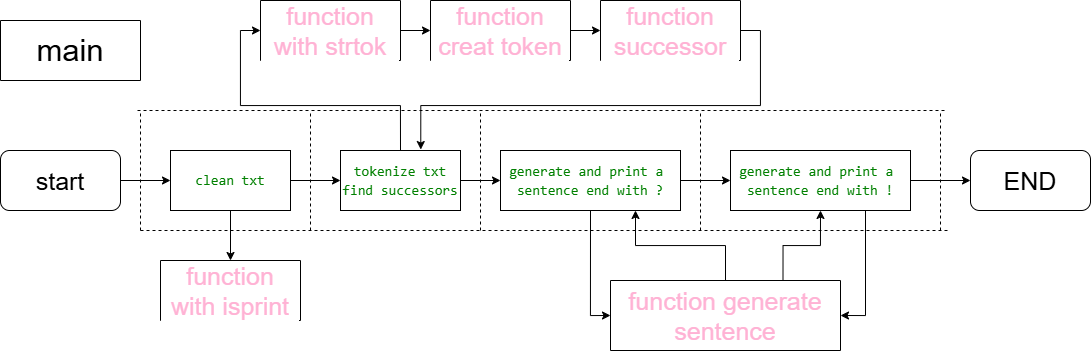

The diagram above was exported from draw.io. Its source (the exported page's mxGraphModel, read from the mxfile embedded in the PNG):
<mxGraphModel dx="1029" dy="684" grid="1" gridSize="10" guides="1" tooltips="1" connect="1" arrows="1" fold="1" page="1" pageScale="1" pageWidth="827" pageHeight="1169" math="0" shadow="0">
  <root>
    <mxCell id="0" />
    <mxCell id="1" parent="0" />
    <mxCell id="_FExsWsvUEREYYseVQfq-2" value="main" style="swimlane;fontStyle=0;childLayout=stackLayout;horizontal=1;startSize=60;horizontalStack=0;resizeParent=1;resizeParentMax=0;resizeLast=0;collapsible=1;marginBottom=0;whiteSpace=wrap;html=1;fontSize=31;" vertex="1" parent="1">
      <mxGeometry x="40" y="50" width="140" height="60" as="geometry" />
    </mxCell>
    <mxCell id="_FExsWsvUEREYYseVQfq-11" style="edgeStyle=orthogonalEdgeStyle;rounded=0;orthogonalLoop=1;jettySize=auto;html=1;exitX=1;exitY=0.5;exitDx=0;exitDy=0;entryX=0;entryY=0.5;entryDx=0;entryDy=0;" edge="1" parent="1" source="_FExsWsvUEREYYseVQfq-6" target="_FExsWsvUEREYYseVQfq-7">
      <mxGeometry relative="1" as="geometry" />
    </mxCell>
    <mxCell id="_FExsWsvUEREYYseVQfq-6" value="start" style="rounded=1;whiteSpace=wrap;html=1;fontSize=25;" vertex="1" parent="1">
      <mxGeometry x="40" y="180" width="120" height="60" as="geometry" />
    </mxCell>
    <mxCell id="_FExsWsvUEREYYseVQfq-12" style="edgeStyle=orthogonalEdgeStyle;rounded=0;orthogonalLoop=1;jettySize=auto;html=1;exitX=1;exitY=0.5;exitDx=0;exitDy=0;" edge="1" parent="1" source="_FExsWsvUEREYYseVQfq-7" target="_FExsWsvUEREYYseVQfq-8">
      <mxGeometry relative="1" as="geometry" />
    </mxCell>
    <mxCell id="_FExsWsvUEREYYseVQfq-36" style="edgeStyle=orthogonalEdgeStyle;rounded=0;orthogonalLoop=1;jettySize=auto;html=1;exitX=0.5;exitY=1;exitDx=0;exitDy=0;entryX=0.5;entryY=0;entryDx=0;entryDy=0;" edge="1" parent="1" source="_FExsWsvUEREYYseVQfq-7" target="_FExsWsvUEREYYseVQfq-25">
      <mxGeometry relative="1" as="geometry" />
    </mxCell>
    <mxCell id="_FExsWsvUEREYYseVQfq-7" value="&lt;div style=&quot;color: rgb(59, 59, 59); background-color: rgb(255, 255, 255); font-family: Consolas, &amp;quot;Courier New&amp;quot;, monospace; font-size: 14px; line-height: 19px; white-space: pre;&quot;&gt;&lt;span style=&quot;color: light-dark(rgb(0, 128, 0), rgb(80, 190, 80)); background-color: light-dark(rgb(255, 255, 255), rgb(18, 18, 18));&quot;&gt;clean txt&lt;/span&gt;&lt;/div&gt;" style="rounded=0;whiteSpace=wrap;html=1;fontSize=15;" vertex="1" parent="1">
      <mxGeometry x="210" y="180" width="120" height="60" as="geometry" />
    </mxCell>
    <mxCell id="_FExsWsvUEREYYseVQfq-13" style="edgeStyle=orthogonalEdgeStyle;rounded=0;orthogonalLoop=1;jettySize=auto;html=1;exitX=1;exitY=0.5;exitDx=0;exitDy=0;entryX=0;entryY=0.5;entryDx=0;entryDy=0;" edge="1" parent="1" source="_FExsWsvUEREYYseVQfq-8" target="_FExsWsvUEREYYseVQfq-9">
      <mxGeometry relative="1" as="geometry" />
    </mxCell>
    <mxCell id="_FExsWsvUEREYYseVQfq-29" style="edgeStyle=orthogonalEdgeStyle;rounded=0;orthogonalLoop=1;jettySize=auto;html=1;exitX=0.5;exitY=0;exitDx=0;exitDy=0;entryX=0;entryY=0.5;entryDx=0;entryDy=0;" edge="1" parent="1" source="_FExsWsvUEREYYseVQfq-8" target="_FExsWsvUEREYYseVQfq-26">
      <mxGeometry relative="1" as="geometry" />
    </mxCell>
    <mxCell id="_FExsWsvUEREYYseVQfq-8" value="&lt;div style=&quot;color: rgb(59, 59, 59); background-color: rgb(255, 255, 255); font-family: Consolas, &amp;quot;Courier New&amp;quot;, monospace; font-size: 14px; line-height: 19px; white-space: pre;&quot;&gt;&lt;span style=&quot;color: rgb(0, 128, 0);&quot;&gt;tokenize txt&lt;/span&gt;&lt;/div&gt;&lt;div style=&quot;color: rgb(59, 59, 59); background-color: rgb(255, 255, 255); font-family: Consolas, &amp;quot;Courier New&amp;quot;, monospace; font-size: 14px; line-height: 19px; white-space: pre;&quot;&gt;&lt;span style=&quot;color: rgb(0, 128, 0);&quot;&gt;find successors&lt;/span&gt;&lt;/div&gt;" style="rounded=0;whiteSpace=wrap;html=1;fontSize=15;" vertex="1" parent="1">
      <mxGeometry x="380" y="180" width="120" height="60" as="geometry" />
    </mxCell>
    <mxCell id="_FExsWsvUEREYYseVQfq-14" style="edgeStyle=orthogonalEdgeStyle;rounded=0;orthogonalLoop=1;jettySize=auto;html=1;exitX=1;exitY=0.5;exitDx=0;exitDy=0;entryX=0;entryY=0.5;entryDx=0;entryDy=0;" edge="1" parent="1" source="_FExsWsvUEREYYseVQfq-9" target="_FExsWsvUEREYYseVQfq-10">
      <mxGeometry relative="1" as="geometry" />
    </mxCell>
    <mxCell id="_FExsWsvUEREYYseVQfq-37" style="edgeStyle=orthogonalEdgeStyle;rounded=0;orthogonalLoop=1;jettySize=auto;html=1;exitX=0.5;exitY=1;exitDx=0;exitDy=0;entryX=0;entryY=0.5;entryDx=0;entryDy=0;" edge="1" parent="1" source="_FExsWsvUEREYYseVQfq-9" target="_FExsWsvUEREYYseVQfq-32">
      <mxGeometry relative="1" as="geometry" />
    </mxCell>
    <mxCell id="_FExsWsvUEREYYseVQfq-9" value="&lt;div style=&quot;background-color: rgb(255, 255, 255); font-family: Consolas, &amp;quot;Courier New&amp;quot;, monospace; font-size: 14px; line-height: 19px; white-space: pre; color: rgb(59, 59, 59);&quot;&gt;&lt;font color=&quot;#008000&quot;&gt;generate and print a &lt;/font&gt;&lt;/div&gt;&lt;div style=&quot;background-color: rgb(255, 255, 255); font-family: Consolas, &amp;quot;Courier New&amp;quot;, monospace; font-size: 14px; line-height: 19px; white-space: pre; color: rgb(59, 59, 59);&quot;&gt;&lt;font color=&quot;#008000&quot;&gt;sentence end with ?&lt;/font&gt;&lt;/div&gt;" style="rounded=0;whiteSpace=wrap;html=1;fontSize=15;" vertex="1" parent="1">
      <mxGeometry x="540" y="180" width="180" height="60" as="geometry" />
    </mxCell>
    <mxCell id="_FExsWsvUEREYYseVQfq-16" style="edgeStyle=orthogonalEdgeStyle;rounded=0;orthogonalLoop=1;jettySize=auto;html=1;exitX=1;exitY=0.5;exitDx=0;exitDy=0;entryX=0;entryY=0.5;entryDx=0;entryDy=0;" edge="1" parent="1" source="_FExsWsvUEREYYseVQfq-10" target="_FExsWsvUEREYYseVQfq-15">
      <mxGeometry relative="1" as="geometry" />
    </mxCell>
    <mxCell id="_FExsWsvUEREYYseVQfq-38" style="edgeStyle=orthogonalEdgeStyle;rounded=0;orthogonalLoop=1;jettySize=auto;html=1;exitX=0.75;exitY=1;exitDx=0;exitDy=0;entryX=1;entryY=0.5;entryDx=0;entryDy=0;" edge="1" parent="1" source="_FExsWsvUEREYYseVQfq-10" target="_FExsWsvUEREYYseVQfq-32">
      <mxGeometry relative="1" as="geometry" />
    </mxCell>
    <mxCell id="_FExsWsvUEREYYseVQfq-10" value="&lt;div style=&quot;background-color: rgb(255, 255, 255); font-family: Consolas, &amp;quot;Courier New&amp;quot;, monospace; font-size: 14px; line-height: 19px; white-space: pre; color: rgb(59, 59, 59);&quot;&gt;&lt;font color=&quot;#008000&quot;&gt;generate and print a &lt;/font&gt;&lt;/div&gt;&lt;div style=&quot;background-color: rgb(255, 255, 255); font-family: Consolas, &amp;quot;Courier New&amp;quot;, monospace; font-size: 14px; line-height: 19px; white-space: pre; color: rgb(59, 59, 59);&quot;&gt;&lt;font color=&quot;#008000&quot;&gt;sentence end with !&lt;/font&gt;&lt;/div&gt;" style="rounded=0;whiteSpace=wrap;html=1;fontSize=15;" vertex="1" parent="1">
      <mxGeometry x="770" y="180" width="180" height="60" as="geometry" />
    </mxCell>
    <mxCell id="_FExsWsvUEREYYseVQfq-15" value="END" style="rounded=1;whiteSpace=wrap;html=1;fontSize=25;" vertex="1" parent="1">
      <mxGeometry x="1010" y="180" width="120" height="60" as="geometry" />
    </mxCell>
    <mxCell id="_FExsWsvUEREYYseVQfq-17" value="" style="endArrow=none;dashed=1;html=1;rounded=0;" edge="1" parent="1">
      <mxGeometry width="50" height="50" relative="1" as="geometry">
        <mxPoint x="180" y="260" as="sourcePoint" />
        <mxPoint x="180" y="140" as="targetPoint" />
      </mxGeometry>
    </mxCell>
    <mxCell id="_FExsWsvUEREYYseVQfq-19" value="" style="endArrow=none;dashed=1;html=1;rounded=0;" edge="1" parent="1">
      <mxGeometry width="50" height="50" relative="1" as="geometry">
        <mxPoint x="350" y="260" as="sourcePoint" />
        <mxPoint x="350" y="140" as="targetPoint" />
      </mxGeometry>
    </mxCell>
    <mxCell id="_FExsWsvUEREYYseVQfq-20" value="" style="endArrow=none;dashed=1;html=1;rounded=0;" edge="1" parent="1">
      <mxGeometry width="50" height="50" relative="1" as="geometry">
        <mxPoint x="520" y="260" as="sourcePoint" />
        <mxPoint x="520" y="140" as="targetPoint" />
      </mxGeometry>
    </mxCell>
    <mxCell id="_FExsWsvUEREYYseVQfq-21" value="" style="endArrow=none;dashed=1;html=1;rounded=0;" edge="1" parent="1">
      <mxGeometry width="50" height="50" relative="1" as="geometry">
        <mxPoint x="740" y="260" as="sourcePoint" />
        <mxPoint x="740" y="140" as="targetPoint" />
      </mxGeometry>
    </mxCell>
    <mxCell id="_FExsWsvUEREYYseVQfq-22" value="" style="endArrow=none;dashed=1;html=1;rounded=0;" edge="1" parent="1">
      <mxGeometry width="50" height="50" relative="1" as="geometry">
        <mxPoint x="980" y="260" as="sourcePoint" />
        <mxPoint x="980" y="140" as="targetPoint" />
      </mxGeometry>
    </mxCell>
    <mxCell id="_FExsWsvUEREYYseVQfq-23" value="" style="endArrow=none;dashed=1;html=1;rounded=0;" edge="1" parent="1">
      <mxGeometry width="50" height="50" relative="1" as="geometry">
        <mxPoint x="177" y="140" as="sourcePoint" />
        <mxPoint x="987" y="140" as="targetPoint" />
      </mxGeometry>
    </mxCell>
    <mxCell id="_FExsWsvUEREYYseVQfq-24" value="" style="endArrow=none;dashed=1;html=1;rounded=0;" edge="1" parent="1">
      <mxGeometry width="50" height="50" relative="1" as="geometry">
        <mxPoint x="180" y="260" as="sourcePoint" />
        <mxPoint x="990" y="260" as="targetPoint" />
      </mxGeometry>
    </mxCell>
    <mxCell id="_FExsWsvUEREYYseVQfq-25" value="function with isprint" style="swimlane;fontStyle=0;childLayout=stackLayout;horizontal=1;startSize=60;horizontalStack=0;resizeParent=1;resizeParentMax=0;resizeLast=0;collapsible=1;marginBottom=0;whiteSpace=wrap;html=1;fontSize=25;labelBackgroundColor=default;fontColor=#FFB2D4;" vertex="1" parent="1">
      <mxGeometry x="200" y="290" width="140" height="60" as="geometry" />
    </mxCell>
    <mxCell id="_FExsWsvUEREYYseVQfq-30" style="edgeStyle=orthogonalEdgeStyle;rounded=0;orthogonalLoop=1;jettySize=auto;html=1;exitX=1;exitY=0.5;exitDx=0;exitDy=0;entryX=0;entryY=0.5;entryDx=0;entryDy=0;" edge="1" parent="1" source="_FExsWsvUEREYYseVQfq-26" target="_FExsWsvUEREYYseVQfq-27">
      <mxGeometry relative="1" as="geometry" />
    </mxCell>
    <mxCell id="_FExsWsvUEREYYseVQfq-26" value="function with strtok" style="swimlane;fontStyle=0;childLayout=stackLayout;horizontal=1;startSize=60;horizontalStack=0;resizeParent=1;resizeParentMax=0;resizeLast=0;collapsible=1;marginBottom=0;whiteSpace=wrap;html=1;fontSize=25;labelBackgroundColor=default;fontColor=#FFB2D4;" vertex="1" parent="1">
      <mxGeometry x="300" y="30" width="140" height="60" as="geometry" />
    </mxCell>
    <mxCell id="_FExsWsvUEREYYseVQfq-31" style="edgeStyle=orthogonalEdgeStyle;rounded=0;orthogonalLoop=1;jettySize=auto;html=1;exitX=1;exitY=0.5;exitDx=0;exitDy=0;entryX=0;entryY=0.5;entryDx=0;entryDy=0;" edge="1" parent="1" source="_FExsWsvUEREYYseVQfq-27" target="_FExsWsvUEREYYseVQfq-28">
      <mxGeometry relative="1" as="geometry" />
    </mxCell>
    <mxCell id="_FExsWsvUEREYYseVQfq-27" value="function creat token" style="swimlane;fontStyle=0;childLayout=stackLayout;horizontal=1;startSize=60;horizontalStack=0;resizeParent=1;resizeParentMax=0;resizeLast=0;collapsible=1;marginBottom=0;whiteSpace=wrap;html=1;fontSize=25;labelBackgroundColor=default;fontColor=#FFB2D4;" vertex="1" parent="1">
      <mxGeometry x="470" y="30" width="140" height="60" as="geometry" />
    </mxCell>
    <mxCell id="_FExsWsvUEREYYseVQfq-28" value="function successor" style="swimlane;fontStyle=0;childLayout=stackLayout;horizontal=1;startSize=60;horizontalStack=0;resizeParent=1;resizeParentMax=0;resizeLast=0;collapsible=1;marginBottom=0;whiteSpace=wrap;html=1;fontSize=25;labelBackgroundColor=default;fontColor=#FFB2D4;" vertex="1" parent="1">
      <mxGeometry x="640" y="30" width="140" height="60" as="geometry" />
    </mxCell>
    <mxCell id="_FExsWsvUEREYYseVQfq-39" style="edgeStyle=orthogonalEdgeStyle;rounded=0;orthogonalLoop=1;jettySize=auto;html=1;exitX=0.5;exitY=0;exitDx=0;exitDy=0;entryX=0.75;entryY=1;entryDx=0;entryDy=0;" edge="1" parent="1" source="_FExsWsvUEREYYseVQfq-32" target="_FExsWsvUEREYYseVQfq-9">
      <mxGeometry relative="1" as="geometry" />
    </mxCell>
    <mxCell id="_FExsWsvUEREYYseVQfq-40" style="edgeStyle=orthogonalEdgeStyle;rounded=0;orthogonalLoop=1;jettySize=auto;html=1;exitX=0.75;exitY=0;exitDx=0;exitDy=0;entryX=0.5;entryY=1;entryDx=0;entryDy=0;" edge="1" parent="1" source="_FExsWsvUEREYYseVQfq-32" target="_FExsWsvUEREYYseVQfq-10">
      <mxGeometry relative="1" as="geometry" />
    </mxCell>
    <mxCell id="_FExsWsvUEREYYseVQfq-32" value="function generate sentence" style="swimlane;fontStyle=0;childLayout=stackLayout;horizontal=1;startSize=70;horizontalStack=0;resizeParent=1;resizeParentMax=0;resizeLast=0;collapsible=1;marginBottom=0;whiteSpace=wrap;html=1;fontSize=25;labelBackgroundColor=default;fontColor=#FFB2D4;" vertex="1" parent="1">
      <mxGeometry x="650" y="310" width="230" height="70" as="geometry" />
    </mxCell>
    <mxCell id="_FExsWsvUEREYYseVQfq-35" style="edgeStyle=orthogonalEdgeStyle;rounded=0;orthogonalLoop=1;jettySize=auto;html=1;exitX=1;exitY=0.5;exitDx=0;exitDy=0;entryX=0.669;entryY=-0.016;entryDx=0;entryDy=0;entryPerimeter=0;" edge="1" parent="1" source="_FExsWsvUEREYYseVQfq-28" target="_FExsWsvUEREYYseVQfq-8">
      <mxGeometry relative="1" as="geometry" />
    </mxCell>
  </root>
</mxGraphModel>